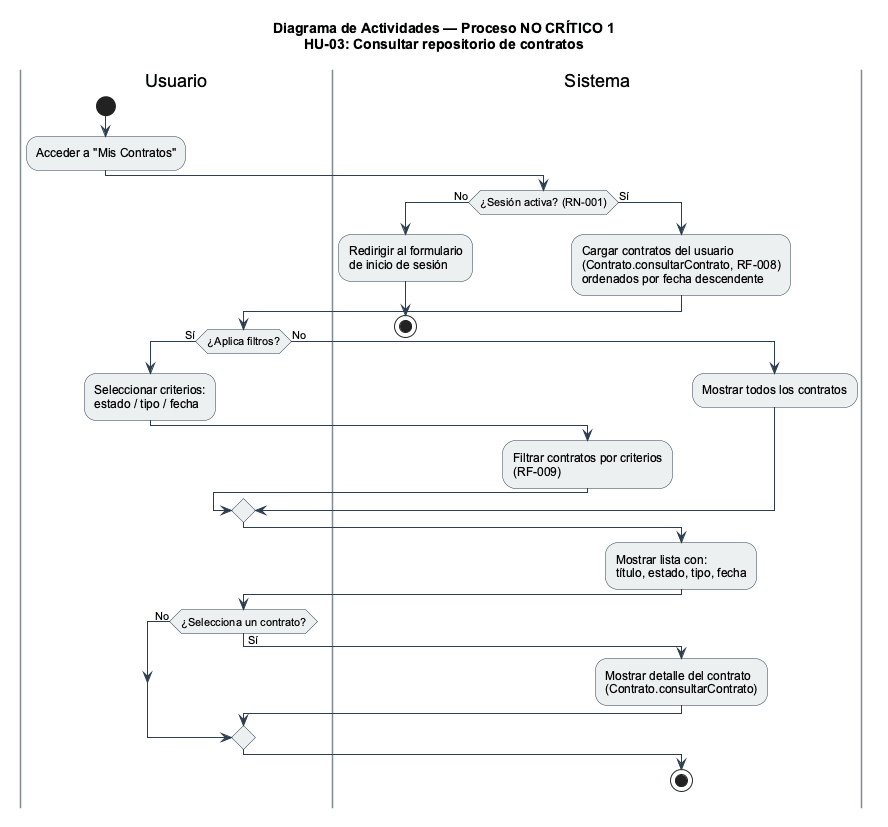

The diagram above was rendered by PlantUML. Its source (embedded in the PNG):
@startuml act_nocritico1_consultar
skinparam backgroundColor #FFFFFF
skinparam defaultFontName Arial
skinparam ArrowColor #2C3E50
skinparam ActivityBorderColor #2C3E50
skinparam ActivityBackgroundColor #ECF0F1
skinparam swimlaneBorderColor #7F8C8D
skinparam swimlaneBackgroundColor #FDFEFE

title Diagrama de Actividades — Proceso NO CRÍTICO 1\nHU-03: Consultar repositorio de contratos

|Usuario|
start
:Acceder a "Mis Contratos";

|Sistema|
if (¿Sesión activa? (RN-001)) then (No)
  :Redirigir al formulario\nde inicio de sesión;
  stop
else (Sí)
  :Cargar contratos del usuario\n(Contrato.consultarContrato, RF-008)\nordenados por fecha descendente;

  |Usuario|
  if (¿Aplica filtros?) then (Sí)
    :Seleccionar criterios:\nestado / tipo / fecha;
    |Sistema|
    :Filtrar contratos por criterios\n(RF-009);
  else (No)
    |Sistema|
    :Mostrar todos los contratos;
  endif

  :Mostrar lista con:\ntítulo, estado, tipo, fecha;

  |Usuario|
  if (¿Selecciona un contrato?) then (Sí)
    |Sistema|
    :Mostrar detalle del contrato\n(Contrato.consultarContrato);
  else (No)
  endif

  stop
endif
@enduml